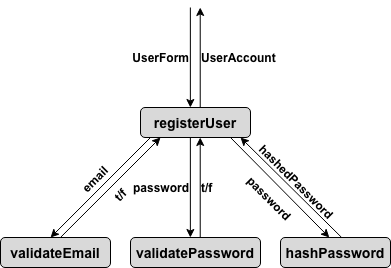

The diagram above was exported from draw.io. Its source (the exported page's mxGraphModel, read from the mxfile embedded in the PNG):
<mxGraphModel dx="399" dy="587" grid="1" gridSize="10" guides="1" tooltips="1" connect="1" arrows="1" fold="1" page="1" pageScale="1" pageWidth="850" pageHeight="1100" math="0" shadow="0">
  <root>
    <mxCell id="0" />
    <mxCell id="1" parent="0" />
    <mxCell id="DaPqFKZAO9x6uvbDUM2e-4" parent="1" style="rounded=1;whiteSpace=wrap;html=1;fillColor=#D9D9D9;fontFamily=Arial;fontStyle=1;fontSize=14;" value="registerUser" vertex="1">
      <mxGeometry height="30" width="110" x="380" y="530" as="geometry" />
    </mxCell>
    <mxCell id="DaPqFKZAO9x6uvbDUM2e-5" edge="1" parent="1" style="endArrow=classic;html=1;rounded=0;endFill=1;fontFamily=Arial;fontStyle=1" value="">
      <mxGeometry height="50" relative="1" width="50" as="geometry">
        <mxPoint x="439.72" y="530" as="sourcePoint" />
        <mxPoint x="439.72" y="430" as="targetPoint" />
      </mxGeometry>
    </mxCell>
    <mxCell id="DaPqFKZAO9x6uvbDUM2e-9" connectable="0" parent="DaPqFKZAO9x6uvbDUM2e-5" style="edgeLabel;html=1;align=left;verticalAlign=middle;resizable=0;points=[];labelBackgroundColor=none;fontFamily=Arial;fontStyle=1;fontSize=12;" value="UserAccount" vertex="1">
      <mxGeometry relative="1" x="0.0151" y="1" as="geometry">
        <mxPoint as="offset" />
      </mxGeometry>
    </mxCell>
    <mxCell id="DaPqFKZAO9x6uvbDUM2e-10" edge="1" parent="1" style="endArrow=none;html=1;rounded=0;endFill=0;fontFamily=Arial;align=left;startArrow=classic;startFill=1;fontStyle=1" value="">
      <mxGeometry height="50" relative="1" width="50" as="geometry">
        <mxPoint x="429.87" y="530" as="sourcePoint" />
        <mxPoint x="429.87" y="430" as="targetPoint" />
      </mxGeometry>
    </mxCell>
    <mxCell id="DaPqFKZAO9x6uvbDUM2e-11" connectable="0" parent="DaPqFKZAO9x6uvbDUM2e-10" style="edgeLabel;html=1;align=right;verticalAlign=middle;resizable=0;points=[];labelBackgroundColor=none;fontFamily=Arial;fontStyle=1;fontSize=12;" value="UserForm" vertex="1">
      <mxGeometry relative="1" x="0.0151" y="1" as="geometry">
        <mxPoint as="offset" />
      </mxGeometry>
    </mxCell>
    <mxCell id="DaPqFKZAO9x6uvbDUM2e-12" parent="1" style="rounded=1;whiteSpace=wrap;html=1;fillColor=#D9D9D9;fontFamily=Arial;fontStyle=1;fontSize=14;" value="validatePassword" vertex="1">
      <mxGeometry height="30" width="130" x="370" y="660" as="geometry" />
    </mxCell>
    <mxCell id="DaPqFKZAO9x6uvbDUM2e-13" parent="1" style="rounded=1;whiteSpace=wrap;html=1;fillColor=#D9D9D9;fontFamily=Arial;fontStyle=1;fontSize=14;" value="validateEmail" vertex="1">
      <mxGeometry height="30" width="110" x="240" y="660" as="geometry" />
    </mxCell>
    <mxCell id="DaPqFKZAO9x6uvbDUM2e-14" parent="1" style="rounded=1;whiteSpace=wrap;html=1;fillColor=#D9D9D9;fontFamily=Arial;fontStyle=1;fontSize=14;" value="hashPassword" vertex="1">
      <mxGeometry height="30" width="110" x="520" y="660" as="geometry" />
    </mxCell>
    <mxCell id="DaPqFKZAO9x6uvbDUM2e-15" edge="1" parent="1" style="endArrow=classic;html=1;rounded=0;endFill=1;fontFamily=Arial;fontStyle=1" value="">
      <mxGeometry height="50" relative="1" width="50" as="geometry">
        <mxPoint x="439.72" y="660" as="sourcePoint" />
        <mxPoint x="439.72" y="560" as="targetPoint" />
      </mxGeometry>
    </mxCell>
    <mxCell id="DaPqFKZAO9x6uvbDUM2e-16" connectable="0" parent="DaPqFKZAO9x6uvbDUM2e-15" style="edgeLabel;html=1;align=left;verticalAlign=middle;resizable=0;points=[];labelBackgroundColor=none;fontFamily=Arial;fontStyle=1;fontSize=12;" value="t/f" vertex="1">
      <mxGeometry relative="1" x="0.0151" y="1" as="geometry">
        <mxPoint as="offset" />
      </mxGeometry>
    </mxCell>
    <mxCell id="DaPqFKZAO9x6uvbDUM2e-17" edge="1" parent="1" style="endArrow=none;html=1;rounded=0;endFill=0;fontFamily=Arial;align=left;startArrow=classic;startFill=1;fontStyle=1" value="">
      <mxGeometry height="50" relative="1" width="50" as="geometry">
        <mxPoint x="429.87" y="660" as="sourcePoint" />
        <mxPoint x="429.87" y="560" as="targetPoint" />
      </mxGeometry>
    </mxCell>
    <mxCell id="DaPqFKZAO9x6uvbDUM2e-18" connectable="0" parent="DaPqFKZAO9x6uvbDUM2e-17" style="edgeLabel;html=1;align=right;verticalAlign=middle;resizable=0;points=[];labelBackgroundColor=none;fontFamily=Arial;fontStyle=1;fontSize=12;" value="password" vertex="1">
      <mxGeometry relative="1" x="0.0151" y="1" as="geometry">
        <mxPoint as="offset" />
      </mxGeometry>
    </mxCell>
    <mxCell id="DaPqFKZAO9x6uvbDUM2e-20" edge="1" parent="1" source="DaPqFKZAO9x6uvbDUM2e-13" style="endArrow=classic;html=1;rounded=0;endFill=1;fontFamily=Arial;entryX=0.182;entryY=1;entryDx=0;entryDy=0;entryPerimeter=0;fontStyle=1;exitX=0.545;exitY=0;exitDx=0;exitDy=0;exitPerimeter=0;" target="DaPqFKZAO9x6uvbDUM2e-4" value="">
      <mxGeometry height="50" relative="1" width="50" as="geometry">
        <mxPoint x="319.72" y="660" as="sourcePoint" />
        <mxPoint x="319.72" y="560" as="targetPoint" />
      </mxGeometry>
    </mxCell>
    <mxCell id="DaPqFKZAO9x6uvbDUM2e-21" connectable="0" parent="DaPqFKZAO9x6uvbDUM2e-20" style="edgeLabel;html=1;align=center;verticalAlign=top;resizable=0;points=[];labelBackgroundColor=none;fontFamily=Arial;fontStyle=1;rotation=-45;fontSize=12;" value="t/f" vertex="1">
      <mxGeometry relative="1" x="0.0151" y="1" as="geometry">
        <mxPoint as="offset" />
      </mxGeometry>
    </mxCell>
    <mxCell id="DaPqFKZAO9x6uvbDUM2e-22" edge="1" parent="1" source="DaPqFKZAO9x6uvbDUM2e-13" style="endArrow=none;html=1;rounded=0;endFill=0;fontFamily=Arial;align=left;startArrow=classic;startFill=1;entryX=0.091;entryY=1;entryDx=0;entryDy=0;entryPerimeter=0;fontStyle=1;exitX=0.455;exitY=0;exitDx=0;exitDy=0;exitPerimeter=0;" target="DaPqFKZAO9x6uvbDUM2e-4" value="">
      <mxGeometry height="50" relative="1" width="50" as="geometry">
        <mxPoint x="309.87" y="660" as="sourcePoint" />
        <mxPoint x="309.87" y="560" as="targetPoint" />
      </mxGeometry>
    </mxCell>
    <mxCell id="DaPqFKZAO9x6uvbDUM2e-23" connectable="0" parent="DaPqFKZAO9x6uvbDUM2e-22" style="edgeLabel;html=1;align=center;verticalAlign=bottom;resizable=0;points=[];labelBackgroundColor=none;fontFamily=Arial;fontStyle=1;rotation=-45;fontSize=12;" value="email" vertex="1">
      <mxGeometry relative="1" x="0.0151" y="1" as="geometry">
        <mxPoint as="offset" />
      </mxGeometry>
    </mxCell>
    <mxCell id="DaPqFKZAO9x6uvbDUM2e-24" edge="1" parent="1" source="DaPqFKZAO9x6uvbDUM2e-14" style="endArrow=classic;html=1;rounded=0;endFill=1;fontFamily=Arial;entryX=0.909;entryY=1;entryDx=0;entryDy=0;entryPerimeter=0;fontStyle=1;exitX=0.556;exitY=0;exitDx=0;exitDy=0;exitPerimeter=0;" target="DaPqFKZAO9x6uvbDUM2e-4" value="">
      <mxGeometry height="50" relative="1" width="50" as="geometry">
        <mxPoint x="560" y="640" as="sourcePoint" />
        <mxPoint x="569.72" y="560" as="targetPoint" />
      </mxGeometry>
    </mxCell>
    <mxCell id="DaPqFKZAO9x6uvbDUM2e-25" connectable="0" parent="DaPqFKZAO9x6uvbDUM2e-24" style="edgeLabel;html=1;align=center;verticalAlign=bottom;resizable=0;points=[];labelBackgroundColor=none;fontFamily=Arial;horizontal=1;fontStyle=1;rotation=45;fontSize=12;" value="hashedPassword" vertex="1">
      <mxGeometry relative="1" x="0.0151" y="1" as="geometry">
        <mxPoint as="offset" />
      </mxGeometry>
    </mxCell>
    <mxCell id="DaPqFKZAO9x6uvbDUM2e-26" edge="1" parent="1" source="DaPqFKZAO9x6uvbDUM2e-14" style="endArrow=none;html=1;rounded=0;endFill=0;fontFamily=Arial;align=left;startArrow=classic;startFill=1;entryX=0.818;entryY=1;entryDx=0;entryDy=0;entryPerimeter=0;fontStyle=1;exitX=0.444;exitY=0;exitDx=0;exitDy=0;exitPerimeter=0;" target="DaPqFKZAO9x6uvbDUM2e-4" value="">
      <mxGeometry height="50" relative="1" width="50" as="geometry">
        <mxPoint x="559.87" y="660" as="sourcePoint" />
        <mxPoint x="559.87" y="560" as="targetPoint" />
      </mxGeometry>
    </mxCell>
    <mxCell id="DaPqFKZAO9x6uvbDUM2e-27" connectable="0" parent="DaPqFKZAO9x6uvbDUM2e-26" style="edgeLabel;html=1;align=center;verticalAlign=top;resizable=0;points=[];labelBackgroundColor=none;fontFamily=Arial;fontStyle=1;rotation=45;fontSize=12;" value="password" vertex="1">
      <mxGeometry relative="1" x="0.0151" y="1" as="geometry">
        <mxPoint as="offset" />
      </mxGeometry>
    </mxCell>
  </root>
</mxGraphModel>